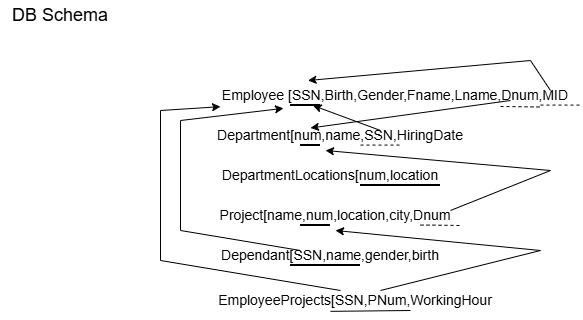

The diagram above was exported from draw.io. Its source (the exported page's mxGraphModel, read from the mxfile embedded in the PNG):
<mxGraphModel dx="1068" dy="468" grid="1" gridSize="10" guides="1" tooltips="1" connect="1" arrows="1" fold="1" page="1" pageScale="1" pageWidth="850" pageHeight="1100" math="0" shadow="0">
  <root>
    <mxCell id="0" />
    <mxCell id="1" parent="0" />
    <mxCell id="1iVhyz2S9DzeTzrJ_ZUB-4" parent="1" style="text;html=1;whiteSpace=wrap;strokeColor=none;fillColor=none;align=center;verticalAlign=middle;rounded=0;" value="&lt;font style=&quot;font-size: 14px;&quot;&gt;Employee [SSN,Birth,Gender,Fname,Lname,Dnum,MID&lt;/font&gt;" vertex="1">
      <mxGeometry height="30" width="350" x="290" y="130" as="geometry" />
    </mxCell>
    <mxCell id="1iVhyz2S9DzeTzrJ_ZUB-6" parent="1" style="text;html=1;whiteSpace=wrap;strokeColor=none;fillColor=none;align=center;verticalAlign=middle;rounded=0;" value="&lt;font style=&quot;font-size: 14px;&quot;&gt;Department[num,name,SSN,HiringDate&lt;/font&gt;" vertex="1">
      <mxGeometry height="30" width="60" x="380" y="170" as="geometry" />
    </mxCell>
    <mxCell id="1iVhyz2S9DzeTzrJ_ZUB-10" parent="1" style="text;html=1;whiteSpace=wrap;strokeColor=none;fillColor=none;align=center;verticalAlign=middle;rounded=0;" value="&lt;font style=&quot;font-size: 14px;&quot;&gt;DepartmentLocations[num,location&lt;/font&gt;" vertex="1">
      <mxGeometry height="30" width="60" x="370" y="210" as="geometry" />
    </mxCell>
    <mxCell id="1iVhyz2S9DzeTzrJ_ZUB-11" parent="1" style="text;html=1;whiteSpace=wrap;strokeColor=none;fillColor=none;align=center;verticalAlign=middle;rounded=0;" value="&lt;font style=&quot;font-size: 14px;&quot;&gt;Project[name,num,location,city,Dnum&lt;/font&gt;" vertex="1">
      <mxGeometry height="30" width="50" x="380" y="250" as="geometry" />
    </mxCell>
    <mxCell id="1iVhyz2S9DzeTzrJ_ZUB-12" parent="1" style="text;html=1;whiteSpace=wrap;strokeColor=none;fillColor=none;align=center;verticalAlign=middle;rounded=0;" value="&lt;font style=&quot;font-size: 14px;&quot;&gt;Dependant[SSN,name,gender,birth&lt;/font&gt;" vertex="1">
      <mxGeometry height="30" width="60" x="370" y="290" as="geometry" />
    </mxCell>
    <mxCell id="1iVhyz2S9DzeTzrJ_ZUB-14" parent="1" style="line;strokeWidth=2;html=1;" value="" vertex="1">
      <mxGeometry height="10" width="30" x="360" y="150" as="geometry" />
    </mxCell>
    <mxCell id="1iVhyz2S9DzeTzrJ_ZUB-15" parent="1" style="line;strokeWidth=2;html=1;" value="" vertex="1">
      <mxGeometry height="10" width="20" x="370" y="190" as="geometry" />
    </mxCell>
    <mxCell id="1iVhyz2S9DzeTzrJ_ZUB-16" parent="1" style="line;strokeWidth=2;html=1;" value="" vertex="1">
      <mxGeometry height="10" width="30" x="370" y="270" as="geometry" />
    </mxCell>
    <mxCell id="1iVhyz2S9DzeTzrJ_ZUB-17" parent="1" style="line;strokeWidth=2;html=1;" value="" vertex="1">
      <mxGeometry height="10" width="70" x="360" y="310" as="geometry" />
    </mxCell>
    <mxCell id="1iVhyz2S9DzeTzrJ_ZUB-18" parent="1" style="line;strokeWidth=2;html=1;" value="" vertex="1">
      <mxGeometry height="10" width="80" x="430" y="230" as="geometry" />
    </mxCell>
    <mxCell id="1iVhyz2S9DzeTzrJ_ZUB-26" edge="1" parent="1" style="endArrow=classic;html=1;rounded=0;entryX=0;entryY=0.25;entryDx=0;entryDy=0;" target="1iVhyz2S9DzeTzrJ_ZUB-6" value="">
      <mxGeometry height="50" relative="1" width="50" as="geometry">
        <mxPoint x="580" y="150" as="sourcePoint" />
        <mxPoint x="630" y="110" as="targetPoint" />
      </mxGeometry>
    </mxCell>
    <mxCell id="1iVhyz2S9DzeTzrJ_ZUB-27" edge="1" parent="1" style="endArrow=classic;html=1;rounded=0;entryX=0.75;entryY=0.5;entryDx=0;entryDy=0;entryPerimeter=0;" target="1iVhyz2S9DzeTzrJ_ZUB-14" value="">
      <mxGeometry height="50" relative="1" width="50" as="geometry">
        <mxPoint x="450" y="180" as="sourcePoint" />
        <mxPoint x="500" y="130" as="targetPoint" />
      </mxGeometry>
    </mxCell>
    <mxCell id="1iVhyz2S9DzeTzrJ_ZUB-28" edge="1" parent="1" style="endArrow=none;html=1;rounded=0;" value="">
      <mxGeometry height="50" relative="1" width="50" as="geometry">
        <mxPoint x="520" y="260" as="sourcePoint" />
        <mxPoint x="620" y="220" as="targetPoint" />
      </mxGeometry>
    </mxCell>
    <mxCell id="1iVhyz2S9DzeTzrJ_ZUB-29" edge="1" parent="1" style="endArrow=classic;html=1;rounded=0;entryX=0.25;entryY=1;entryDx=0;entryDy=0;" target="1iVhyz2S9DzeTzrJ_ZUB-6" value="">
      <mxGeometry height="50" relative="1" width="50" as="geometry">
        <mxPoint x="620" y="220" as="sourcePoint" />
        <mxPoint x="670" y="170" as="targetPoint" />
      </mxGeometry>
    </mxCell>
    <mxCell id="1iVhyz2S9DzeTzrJ_ZUB-30" edge="1" parent="1" style="endArrow=none;html=1;rounded=0;" value="">
      <mxGeometry height="50" relative="1" width="50" as="geometry">
        <mxPoint x="370" y="300" as="sourcePoint" />
        <mxPoint x="250" y="280" as="targetPoint" />
      </mxGeometry>
    </mxCell>
    <mxCell id="1iVhyz2S9DzeTzrJ_ZUB-31" edge="1" parent="1" style="endArrow=none;html=1;rounded=0;" value="">
      <mxGeometry height="50" relative="1" width="50" as="geometry">
        <mxPoint x="250" y="280" as="sourcePoint" />
        <mxPoint x="250" y="170" as="targetPoint" />
      </mxGeometry>
    </mxCell>
    <mxCell id="1iVhyz2S9DzeTzrJ_ZUB-32" edge="1" parent="1" style="endArrow=classic;html=1;rounded=0;entryX=0.18;entryY=0.928;entryDx=0;entryDy=0;entryPerimeter=0;" target="1iVhyz2S9DzeTzrJ_ZUB-4" value="">
      <mxGeometry height="50" relative="1" width="50" as="geometry">
        <mxPoint x="250" y="170" as="sourcePoint" />
        <mxPoint x="300" y="120" as="targetPoint" />
      </mxGeometry>
    </mxCell>
    <mxCell id="1iVhyz2S9DzeTzrJ_ZUB-33" parent="1" style="text;html=1;whiteSpace=wrap;strokeColor=none;fillColor=none;align=center;verticalAlign=middle;rounded=0;" value="&lt;font style=&quot;font-size: 14px;&quot;&gt;EmployeeProjects[SSN,PNum,WorkingHour&lt;/font&gt;" vertex="1">
      <mxGeometry height="40" width="250" x="300" y="330" as="geometry" />
    </mxCell>
    <mxCell id="1iVhyz2S9DzeTzrJ_ZUB-34" edge="1" parent="1" style="endArrow=none;html=1;rounded=0;entryX=0.72;entryY=0.75;entryDx=0;entryDy=0;entryPerimeter=0;" target="1iVhyz2S9DzeTzrJ_ZUB-33" value="">
      <mxGeometry height="50" relative="1" width="50" as="geometry">
        <mxPoint x="400" y="360.84" as="sourcePoint" />
        <mxPoint x="454.25" y="359.99999999999994" as="targetPoint" />
      </mxGeometry>
    </mxCell>
    <mxCell id="1iVhyz2S9DzeTzrJ_ZUB-35" edge="1" parent="1" style="endArrow=none;html=1;rounded=0;" value="">
      <mxGeometry height="50" relative="1" width="50" as="geometry">
        <mxPoint x="410" y="340" as="sourcePoint" />
        <mxPoint x="230" y="310" as="targetPoint" />
      </mxGeometry>
    </mxCell>
    <mxCell id="1iVhyz2S9DzeTzrJ_ZUB-36" edge="1" parent="1" style="endArrow=none;html=1;rounded=0;" value="">
      <mxGeometry height="50" relative="1" width="50" as="geometry">
        <mxPoint x="230" y="310" as="sourcePoint" />
        <mxPoint x="230" y="160" as="targetPoint" />
      </mxGeometry>
    </mxCell>
    <mxCell id="1iVhyz2S9DzeTzrJ_ZUB-37" edge="1" parent="1" style="endArrow=classic;html=1;rounded=0;" target="1iVhyz2S9DzeTzrJ_ZUB-4" value="">
      <mxGeometry height="50" relative="1" width="50" as="geometry">
        <mxPoint x="230" y="160" as="sourcePoint" />
        <mxPoint x="280" y="110" as="targetPoint" />
      </mxGeometry>
    </mxCell>
    <mxCell id="1iVhyz2S9DzeTzrJ_ZUB-38" edge="1" parent="1" style="endArrow=none;html=1;rounded=0;" value="">
      <mxGeometry height="50" relative="1" width="50" as="geometry">
        <mxPoint x="450" y="340" as="sourcePoint" />
        <mxPoint x="610" y="300" as="targetPoint" />
      </mxGeometry>
    </mxCell>
    <mxCell id="1iVhyz2S9DzeTzrJ_ZUB-39" edge="1" parent="1" style="endArrow=classic;html=1;rounded=0;entryX=0.5;entryY=1;entryDx=0;entryDy=0;" target="1iVhyz2S9DzeTzrJ_ZUB-11" value="">
      <mxGeometry height="50" relative="1" width="50" as="geometry">
        <mxPoint x="610" y="300" as="sourcePoint" />
        <mxPoint x="660" y="250" as="targetPoint" />
      </mxGeometry>
    </mxCell>
    <mxCell id="1iVhyz2S9DzeTzrJ_ZUB-40" edge="1" parent="1" style="endArrow=none;html=1;rounded=0;" value="">
      <mxGeometry height="50" relative="1" width="50" as="geometry">
        <mxPoint x="620" y="140" as="sourcePoint" />
        <mxPoint x="600" y="110" as="targetPoint" />
      </mxGeometry>
    </mxCell>
    <mxCell id="1iVhyz2S9DzeTzrJ_ZUB-41" edge="1" parent="1" style="endArrow=classic;html=1;rounded=0;entryX=0.25;entryY=0;entryDx=0;entryDy=0;" target="1iVhyz2S9DzeTzrJ_ZUB-4" value="">
      <mxGeometry height="50" relative="1" width="50" as="geometry">
        <mxPoint x="600" y="110" as="sourcePoint" />
        <mxPoint x="650" y="60" as="targetPoint" />
      </mxGeometry>
    </mxCell>
    <mxCell id="1iVhyz2S9DzeTzrJ_ZUB-42" edge="1" parent="1" style="endArrow=none;dashed=1;html=1;rounded=0;entryX=0.917;entryY=0.883;entryDx=0;entryDy=0;entryPerimeter=0;" target="1iVhyz2S9DzeTzrJ_ZUB-4" value="">
      <mxGeometry height="50" relative="1" width="50" as="geometry">
        <mxPoint x="570" y="156" as="sourcePoint" />
        <mxPoint x="620" y="110" as="targetPoint" />
      </mxGeometry>
    </mxCell>
    <mxCell id="1iVhyz2S9DzeTzrJ_ZUB-44" edge="1" parent="1" style="endArrow=none;dashed=1;html=1;rounded=0;entryX=0.917;entryY=0.883;entryDx=0;entryDy=0;entryPerimeter=0;" value="">
      <mxGeometry height="50" relative="1" width="50" as="geometry">
        <mxPoint x="610" y="154.57999999999998" as="sourcePoint" />
        <mxPoint x="651" y="154.57999999999998" as="targetPoint" />
      </mxGeometry>
    </mxCell>
    <mxCell id="1iVhyz2S9DzeTzrJ_ZUB-45" edge="1" parent="1" style="endArrow=none;dashed=1;html=1;rounded=0;entryX=0.917;entryY=0.883;entryDx=0;entryDy=0;entryPerimeter=0;" value="">
      <mxGeometry height="50" relative="1" width="50" as="geometry">
        <mxPoint x="430" y="194.57999999999998" as="sourcePoint" />
        <mxPoint x="471" y="194.57999999999998" as="targetPoint" />
      </mxGeometry>
    </mxCell>
    <mxCell id="1iVhyz2S9DzeTzrJ_ZUB-46" edge="1" parent="1" style="endArrow=none;dashed=1;html=1;rounded=0;" value="">
      <mxGeometry height="50" relative="1" width="50" as="geometry">
        <Array as="points">
          <mxPoint x="500" y="274.58" />
        </Array>
        <mxPoint x="490" y="274.58" as="sourcePoint" />
        <mxPoint x="530" y="275" as="targetPoint" />
      </mxGeometry>
    </mxCell>
    <mxCell id="1iVhyz2S9DzeTzrJ_ZUB-48" parent="1" style="text;html=1;whiteSpace=wrap;strokeColor=none;fillColor=none;align=center;verticalAlign=middle;rounded=0;" value="&lt;font style=&quot;font-size: 18px;&quot;&gt;DB Schema&lt;/font&gt;" vertex="1">
      <mxGeometry height="30" width="120" x="70" y="50" as="geometry" />
    </mxCell>
  </root>
</mxGraphModel>